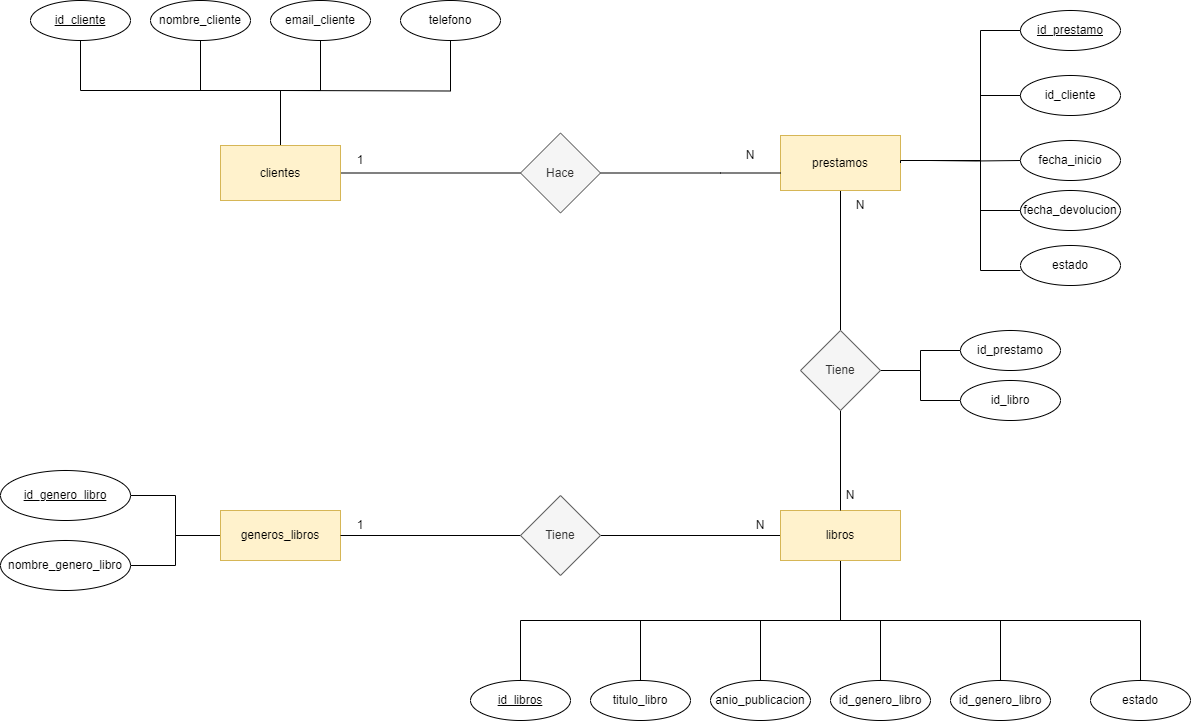

The diagram above was exported from draw.io. Its source (the exported page's mxGraphModel, read from the mxfile embedded in the PNG):
<mxGraphModel dx="2620" dy="975" grid="1" gridSize="10" guides="1" tooltips="1" connect="1" arrows="1" fold="1" page="1" pageScale="1" pageWidth="827" pageHeight="1169" math="0" shadow="0">
  <root>
    <mxCell id="0" />
    <mxCell id="1" parent="0" />
    <mxCell id="qaVsM05-wcwJ-hQBsCxm-14" style="edgeStyle=orthogonalEdgeStyle;rounded=0;orthogonalLoop=1;jettySize=auto;html=1;entryX=0.5;entryY=1;entryDx=0;entryDy=0;startArrow=none;startFill=0;strokeColor=default;curved=0;endArrow=none;endFill=0;" edge="1" parent="1" target="qaVsM05-wcwJ-hQBsCxm-12">
      <mxGeometry relative="1" as="geometry">
        <mxPoint x="169.99999999999955" y="320.0000000000002" as="sourcePoint" />
        <mxPoint x="300" y="229.9999999999999" as="targetPoint" />
      </mxGeometry>
    </mxCell>
    <mxCell id="qaVsM05-wcwJ-hQBsCxm-15" style="edgeStyle=orthogonalEdgeStyle;rounded=0;orthogonalLoop=1;jettySize=auto;html=1;entryX=0.5;entryY=1;entryDx=0;entryDy=0;endArrow=none;endFill=0;" edge="1" parent="1">
      <mxGeometry relative="1" as="geometry">
        <mxPoint x="170" y="370" as="sourcePoint" />
        <mxPoint x="90" y="270" as="targetPoint" />
        <Array as="points">
          <mxPoint x="90" y="320" />
        </Array>
      </mxGeometry>
    </mxCell>
    <mxCell id="qaVsM05-wcwJ-hQBsCxm-16" style="edgeStyle=orthogonalEdgeStyle;rounded=0;orthogonalLoop=1;jettySize=auto;html=1;exitX=0.5;exitY=0;exitDx=0;exitDy=0;entryX=0.5;entryY=1;entryDx=0;entryDy=0;endArrow=none;endFill=0;" edge="1" parent="1" source="qaVsM05-wcwJ-hQBsCxm-33" target="qaVsM05-wcwJ-hQBsCxm-11">
      <mxGeometry relative="1" as="geometry">
        <mxPoint x="170" y="370" as="sourcePoint" />
        <Array as="points">
          <mxPoint x="170" y="320" />
          <mxPoint x="210" y="320" />
        </Array>
      </mxGeometry>
    </mxCell>
    <mxCell id="qaVsM05-wcwJ-hQBsCxm-28" style="edgeStyle=orthogonalEdgeStyle;rounded=0;orthogonalLoop=1;jettySize=auto;html=1;exitX=1;exitY=0.5;exitDx=0;exitDy=0;entryX=0;entryY=0.5;entryDx=0;entryDy=0;endArrow=none;endFill=0;" edge="1" parent="1" target="qaVsM05-wcwJ-hQBsCxm-21">
      <mxGeometry relative="1" as="geometry">
        <mxPoint x="820" y="390" as="sourcePoint" />
      </mxGeometry>
    </mxCell>
    <mxCell id="qaVsM05-wcwJ-hQBsCxm-9" value="&lt;u&gt;id_cliente&lt;/u&gt;" style="ellipse;whiteSpace=wrap;html=1;" vertex="1" parent="1">
      <mxGeometry x="-80" y="230" width="100" height="40" as="geometry" />
    </mxCell>
    <mxCell id="qaVsM05-wcwJ-hQBsCxm-10" value="nombre_cliente" style="ellipse;whiteSpace=wrap;html=1;" vertex="1" parent="1">
      <mxGeometry x="40" y="230" width="100" height="40" as="geometry" />
    </mxCell>
    <mxCell id="qaVsM05-wcwJ-hQBsCxm-11" value="email_cliente" style="ellipse;whiteSpace=wrap;html=1;" vertex="1" parent="1">
      <mxGeometry x="160" y="230" width="100" height="40" as="geometry" />
    </mxCell>
    <mxCell id="qaVsM05-wcwJ-hQBsCxm-12" value="telefono" style="ellipse;whiteSpace=wrap;html=1;" vertex="1" parent="1">
      <mxGeometry x="290" y="230" width="100" height="40" as="geometry" />
    </mxCell>
    <mxCell id="qaVsM05-wcwJ-hQBsCxm-19" value="&lt;u&gt;id_prestamo&lt;/u&gt;" style="ellipse;whiteSpace=wrap;html=1;" vertex="1" parent="1">
      <mxGeometry x="910" y="240" width="100" height="40" as="geometry" />
    </mxCell>
    <mxCell id="qaVsM05-wcwJ-hQBsCxm-20" value="id_cliente" style="ellipse;whiteSpace=wrap;html=1;" vertex="1" parent="1">
      <mxGeometry x="910" y="305" width="100" height="40" as="geometry" />
    </mxCell>
    <mxCell id="qaVsM05-wcwJ-hQBsCxm-21" value="fecha_inicio" style="ellipse;whiteSpace=wrap;html=1;" vertex="1" parent="1">
      <mxGeometry x="910" y="370" width="100" height="40" as="geometry" />
    </mxCell>
    <mxCell id="qaVsM05-wcwJ-hQBsCxm-22" value="fecha_devolucion" style="ellipse;whiteSpace=wrap;html=1;" vertex="1" parent="1">
      <mxGeometry x="910" y="420" width="100" height="40" as="geometry" />
    </mxCell>
    <mxCell id="qaVsM05-wcwJ-hQBsCxm-23" value="estado" style="ellipse;whiteSpace=wrap;html=1;" vertex="1" parent="1">
      <mxGeometry x="910" y="475" width="100" height="40" as="geometry" />
    </mxCell>
    <mxCell id="qaVsM05-wcwJ-hQBsCxm-59" style="edgeStyle=orthogonalEdgeStyle;rounded=0;orthogonalLoop=1;jettySize=auto;html=1;entryX=0;entryY=0.5;entryDx=0;entryDy=0;endArrow=none;endFill=0;" edge="1" parent="1" source="qaVsM05-wcwJ-hQBsCxm-33" target="qaVsM05-wcwJ-hQBsCxm-60">
      <mxGeometry relative="1" as="geometry">
        <mxPoint x="380" y="402.5" as="targetPoint" />
      </mxGeometry>
    </mxCell>
    <mxCell id="qaVsM05-wcwJ-hQBsCxm-81" style="edgeStyle=orthogonalEdgeStyle;rounded=0;orthogonalLoop=1;jettySize=auto;html=1;entryX=0.5;entryY=1;entryDx=0;entryDy=0;endArrow=none;endFill=0;" edge="1" parent="1" source="qaVsM05-wcwJ-hQBsCxm-33" target="qaVsM05-wcwJ-hQBsCxm-9">
      <mxGeometry relative="1" as="geometry">
        <Array as="points">
          <mxPoint x="170" y="320" />
          <mxPoint x="-30" y="320" />
        </Array>
      </mxGeometry>
    </mxCell>
    <mxCell id="qaVsM05-wcwJ-hQBsCxm-33" value="clientes" style="rounded=0;whiteSpace=wrap;html=1;fillColor=#fff2cc;strokeColor=#d6b656;" vertex="1" parent="1">
      <mxGeometry x="110" y="375" width="120" height="55" as="geometry" />
    </mxCell>
    <mxCell id="qaVsM05-wcwJ-hQBsCxm-57" style="edgeStyle=orthogonalEdgeStyle;rounded=0;orthogonalLoop=1;jettySize=auto;html=1;exitX=0;exitY=0.5;exitDx=0;exitDy=0;entryX=1;entryY=0.5;entryDx=0;entryDy=0;endArrow=none;endFill=0;" edge="1" parent="1" source="qaVsM05-wcwJ-hQBsCxm-35" target="qaVsM05-wcwJ-hQBsCxm-55">
      <mxGeometry relative="1" as="geometry" />
    </mxCell>
    <mxCell id="qaVsM05-wcwJ-hQBsCxm-58" style="edgeStyle=orthogonalEdgeStyle;rounded=0;orthogonalLoop=1;jettySize=auto;html=1;exitX=0;exitY=0.5;exitDx=0;exitDy=0;entryX=1;entryY=0.5;entryDx=0;entryDy=0;endArrow=none;endFill=0;" edge="1" parent="1" source="qaVsM05-wcwJ-hQBsCxm-35" target="qaVsM05-wcwJ-hQBsCxm-56">
      <mxGeometry relative="1" as="geometry">
        <mxPoint x="20" y="804.9999999999998" as="targetPoint" />
      </mxGeometry>
    </mxCell>
    <mxCell id="qaVsM05-wcwJ-hQBsCxm-35" value="generos_libros" style="rounded=0;whiteSpace=wrap;html=1;fillColor=#fff2cc;strokeColor=#d6b656;" vertex="1" parent="1">
      <mxGeometry x="110" y="740" width="120" height="50" as="geometry" />
    </mxCell>
    <mxCell id="qaVsM05-wcwJ-hQBsCxm-38" style="edgeStyle=orthogonalEdgeStyle;rounded=0;orthogonalLoop=1;jettySize=auto;html=1;exitX=1;exitY=0.5;exitDx=0;exitDy=0;entryX=0;entryY=0.5;entryDx=0;entryDy=0;endArrow=none;endFill=0;" edge="1" parent="1" source="qaVsM05-wcwJ-hQBsCxm-36" target="qaVsM05-wcwJ-hQBsCxm-22">
      <mxGeometry relative="1" as="geometry">
        <mxPoint x="910" y="450" as="targetPoint" />
        <Array as="points">
          <mxPoint x="790" y="390" />
          <mxPoint x="870" y="390" />
          <mxPoint x="870" y="440" />
        </Array>
      </mxGeometry>
    </mxCell>
    <mxCell id="qaVsM05-wcwJ-hQBsCxm-41" style="edgeStyle=orthogonalEdgeStyle;rounded=0;orthogonalLoop=1;jettySize=auto;html=1;exitX=1;exitY=0.5;exitDx=0;exitDy=0;entryX=0;entryY=0.5;entryDx=0;entryDy=0;endArrow=none;endFill=0;" edge="1" parent="1" source="qaVsM05-wcwJ-hQBsCxm-36" target="qaVsM05-wcwJ-hQBsCxm-20">
      <mxGeometry relative="1" as="geometry">
        <Array as="points">
          <mxPoint x="870" y="390" />
          <mxPoint x="870" y="325" />
        </Array>
      </mxGeometry>
    </mxCell>
    <mxCell id="qaVsM05-wcwJ-hQBsCxm-42" style="edgeStyle=orthogonalEdgeStyle;rounded=0;orthogonalLoop=1;jettySize=auto;html=1;exitX=1;exitY=0.5;exitDx=0;exitDy=0;entryX=0;entryY=0.5;entryDx=0;entryDy=0;endArrow=none;endFill=0;" edge="1" parent="1" source="qaVsM05-wcwJ-hQBsCxm-36" target="qaVsM05-wcwJ-hQBsCxm-19">
      <mxGeometry relative="1" as="geometry">
        <Array as="points">
          <mxPoint x="870" y="390" />
          <mxPoint x="870" y="260" />
        </Array>
      </mxGeometry>
    </mxCell>
    <mxCell id="qaVsM05-wcwJ-hQBsCxm-62" style="edgeStyle=orthogonalEdgeStyle;rounded=0;orthogonalLoop=1;jettySize=auto;html=1;endArrow=none;endFill=0;entryX=0.5;entryY=0;entryDx=0;entryDy=0;" edge="1" parent="1" source="qaVsM05-wcwJ-hQBsCxm-36" target="qaVsM05-wcwJ-hQBsCxm-63">
      <mxGeometry relative="1" as="geometry">
        <mxPoint x="730" y="560" as="targetPoint" />
      </mxGeometry>
    </mxCell>
    <mxCell id="qaVsM05-wcwJ-hQBsCxm-36" value="prestamos" style="rounded=0;whiteSpace=wrap;html=1;fillColor=#fff2cc;strokeColor=#d6b656;" vertex="1" parent="1">
      <mxGeometry x="670" y="365" width="120" height="55" as="geometry" />
    </mxCell>
    <mxCell id="qaVsM05-wcwJ-hQBsCxm-49" style="edgeStyle=orthogonalEdgeStyle;rounded=0;orthogonalLoop=1;jettySize=auto;html=1;entryX=0.5;entryY=0;entryDx=0;entryDy=0;endArrow=none;endFill=0;" edge="1" parent="1" source="qaVsM05-wcwJ-hQBsCxm-37" target="qaVsM05-wcwJ-hQBsCxm-43">
      <mxGeometry relative="1" as="geometry">
        <Array as="points">
          <mxPoint x="730" y="850" />
          <mxPoint x="410" y="850" />
        </Array>
      </mxGeometry>
    </mxCell>
    <mxCell id="qaVsM05-wcwJ-hQBsCxm-50" style="edgeStyle=orthogonalEdgeStyle;rounded=0;orthogonalLoop=1;jettySize=auto;html=1;exitX=0.5;exitY=1;exitDx=0;exitDy=0;endArrow=none;endFill=0;" edge="1" parent="1" source="qaVsM05-wcwJ-hQBsCxm-37" target="qaVsM05-wcwJ-hQBsCxm-44">
      <mxGeometry relative="1" as="geometry">
        <Array as="points">
          <mxPoint x="730" y="850" />
          <mxPoint x="530" y="850" />
        </Array>
      </mxGeometry>
    </mxCell>
    <mxCell id="qaVsM05-wcwJ-hQBsCxm-51" style="edgeStyle=orthogonalEdgeStyle;rounded=0;orthogonalLoop=1;jettySize=auto;html=1;exitX=0.5;exitY=1;exitDx=0;exitDy=0;entryX=0.5;entryY=0;entryDx=0;entryDy=0;endArrow=none;endFill=0;" edge="1" parent="1" source="qaVsM05-wcwJ-hQBsCxm-37" target="qaVsM05-wcwJ-hQBsCxm-45">
      <mxGeometry relative="1" as="geometry">
        <Array as="points">
          <mxPoint x="730" y="850" />
          <mxPoint x="650" y="850" />
        </Array>
      </mxGeometry>
    </mxCell>
    <mxCell id="qaVsM05-wcwJ-hQBsCxm-52" style="edgeStyle=orthogonalEdgeStyle;rounded=0;orthogonalLoop=1;jettySize=auto;html=1;exitX=0.5;exitY=1;exitDx=0;exitDy=0;endArrow=none;endFill=0;" edge="1" parent="1" source="qaVsM05-wcwJ-hQBsCxm-37" target="qaVsM05-wcwJ-hQBsCxm-46">
      <mxGeometry relative="1" as="geometry">
        <Array as="points">
          <mxPoint x="730" y="850" />
          <mxPoint x="770" y="850" />
        </Array>
      </mxGeometry>
    </mxCell>
    <mxCell id="qaVsM05-wcwJ-hQBsCxm-53" style="edgeStyle=orthogonalEdgeStyle;rounded=0;orthogonalLoop=1;jettySize=auto;html=1;exitX=0.5;exitY=1;exitDx=0;exitDy=0;endArrow=none;endFill=0;" edge="1" parent="1" source="qaVsM05-wcwJ-hQBsCxm-37" target="qaVsM05-wcwJ-hQBsCxm-47">
      <mxGeometry relative="1" as="geometry">
        <Array as="points">
          <mxPoint x="730" y="850" />
          <mxPoint x="890" y="850" />
        </Array>
      </mxGeometry>
    </mxCell>
    <mxCell id="qaVsM05-wcwJ-hQBsCxm-54" style="edgeStyle=orthogonalEdgeStyle;rounded=0;orthogonalLoop=1;jettySize=auto;html=1;exitX=0.5;exitY=1;exitDx=0;exitDy=0;entryX=0.5;entryY=0;entryDx=0;entryDy=0;endArrow=none;endFill=0;" edge="1" parent="1" source="qaVsM05-wcwJ-hQBsCxm-37" target="qaVsM05-wcwJ-hQBsCxm-48">
      <mxGeometry relative="1" as="geometry">
        <Array as="points">
          <mxPoint x="730" y="850" />
          <mxPoint x="1030" y="850" />
        </Array>
      </mxGeometry>
    </mxCell>
    <mxCell id="qaVsM05-wcwJ-hQBsCxm-66" style="edgeStyle=orthogonalEdgeStyle;rounded=0;orthogonalLoop=1;jettySize=auto;html=1;entryX=1;entryY=0.5;entryDx=0;entryDy=0;endArrow=none;endFill=0;" edge="1" parent="1" source="qaVsM05-wcwJ-hQBsCxm-37" target="qaVsM05-wcwJ-hQBsCxm-65">
      <mxGeometry relative="1" as="geometry" />
    </mxCell>
    <mxCell id="qaVsM05-wcwJ-hQBsCxm-37" value="libros" style="rounded=0;whiteSpace=wrap;html=1;fillColor=#fff2cc;strokeColor=#d6b656;" vertex="1" parent="1">
      <mxGeometry x="670" y="740" width="120" height="50" as="geometry" />
    </mxCell>
    <mxCell id="qaVsM05-wcwJ-hQBsCxm-40" style="edgeStyle=orthogonalEdgeStyle;rounded=0;orthogonalLoop=1;jettySize=auto;html=1;exitX=1;exitY=0.5;exitDx=0;exitDy=0;entryX=0;entryY=0.625;entryDx=0;entryDy=0;entryPerimeter=0;endArrow=none;endFill=0;" edge="1" parent="1" source="qaVsM05-wcwJ-hQBsCxm-36" target="qaVsM05-wcwJ-hQBsCxm-23">
      <mxGeometry relative="1" as="geometry">
        <Array as="points">
          <mxPoint x="790" y="390" />
          <mxPoint x="870" y="390" />
          <mxPoint x="870" y="500" />
        </Array>
      </mxGeometry>
    </mxCell>
    <mxCell id="qaVsM05-wcwJ-hQBsCxm-43" value="&lt;u&gt;id_libros&lt;/u&gt;" style="ellipse;whiteSpace=wrap;html=1;" vertex="1" parent="1">
      <mxGeometry x="360" y="910" width="100" height="40" as="geometry" />
    </mxCell>
    <mxCell id="qaVsM05-wcwJ-hQBsCxm-44" value="titulo_libro" style="ellipse;whiteSpace=wrap;html=1;" vertex="1" parent="1">
      <mxGeometry x="480" y="910" width="100" height="40" as="geometry" />
    </mxCell>
    <mxCell id="qaVsM05-wcwJ-hQBsCxm-45" value="anio_publicacion" style="ellipse;whiteSpace=wrap;html=1;" vertex="1" parent="1">
      <mxGeometry x="600" y="910" width="100" height="40" as="geometry" />
    </mxCell>
    <mxCell id="qaVsM05-wcwJ-hQBsCxm-46" value="id_genero_libro" style="ellipse;whiteSpace=wrap;html=1;" vertex="1" parent="1">
      <mxGeometry x="720" y="910" width="100" height="40" as="geometry" />
    </mxCell>
    <mxCell id="qaVsM05-wcwJ-hQBsCxm-47" value="id_genero_libro" style="ellipse;whiteSpace=wrap;html=1;" vertex="1" parent="1">
      <mxGeometry x="840" y="910" width="100" height="40" as="geometry" />
    </mxCell>
    <mxCell id="qaVsM05-wcwJ-hQBsCxm-48" value="estado" style="ellipse;whiteSpace=wrap;html=1;" vertex="1" parent="1">
      <mxGeometry x="980" y="910" width="100" height="40" as="geometry" />
    </mxCell>
    <mxCell id="qaVsM05-wcwJ-hQBsCxm-55" value="&lt;u&gt;id_genero_libro&lt;/u&gt;" style="ellipse;whiteSpace=wrap;html=1;" vertex="1" parent="1">
      <mxGeometry x="-110" y="700" width="130" height="50" as="geometry" />
    </mxCell>
    <mxCell id="qaVsM05-wcwJ-hQBsCxm-56" value="nombre_genero_libro" style="ellipse;whiteSpace=wrap;html=1;" vertex="1" parent="1">
      <mxGeometry x="-110" y="770" width="130" height="50" as="geometry" />
    </mxCell>
    <mxCell id="qaVsM05-wcwJ-hQBsCxm-61" style="edgeStyle=orthogonalEdgeStyle;rounded=0;orthogonalLoop=1;jettySize=auto;html=1;endArrow=none;endFill=0;" edge="1" parent="1" source="qaVsM05-wcwJ-hQBsCxm-60" target="qaVsM05-wcwJ-hQBsCxm-36">
      <mxGeometry relative="1" as="geometry">
        <Array as="points">
          <mxPoint x="610" y="403" />
          <mxPoint x="610" y="403" />
        </Array>
      </mxGeometry>
    </mxCell>
    <mxCell id="qaVsM05-wcwJ-hQBsCxm-60" value="Hace" style="rhombus;whiteSpace=wrap;html=1;fillColor=#f5f5f5;fontColor=#333333;strokeColor=#666666;" vertex="1" parent="1">
      <mxGeometry x="410" y="362.5" width="80" height="80" as="geometry" />
    </mxCell>
    <mxCell id="qaVsM05-wcwJ-hQBsCxm-64" style="edgeStyle=orthogonalEdgeStyle;rounded=0;orthogonalLoop=1;jettySize=auto;html=1;exitX=0.5;exitY=1;exitDx=0;exitDy=0;endArrow=none;endFill=0;" edge="1" parent="1" source="qaVsM05-wcwJ-hQBsCxm-63" target="qaVsM05-wcwJ-hQBsCxm-37">
      <mxGeometry relative="1" as="geometry" />
    </mxCell>
    <mxCell id="qaVsM05-wcwJ-hQBsCxm-77" style="edgeStyle=orthogonalEdgeStyle;rounded=0;orthogonalLoop=1;jettySize=auto;html=1;exitX=1;exitY=0.5;exitDx=0;exitDy=0;entryX=0;entryY=0.5;entryDx=0;entryDy=0;endArrow=none;endFill=0;" edge="1" parent="1" source="qaVsM05-wcwJ-hQBsCxm-63" target="qaVsM05-wcwJ-hQBsCxm-74">
      <mxGeometry relative="1" as="geometry" />
    </mxCell>
    <mxCell id="qaVsM05-wcwJ-hQBsCxm-78" style="edgeStyle=orthogonalEdgeStyle;rounded=0;orthogonalLoop=1;jettySize=auto;html=1;exitX=1;exitY=0.5;exitDx=0;exitDy=0;entryX=0;entryY=0.5;entryDx=0;entryDy=0;endArrow=none;endFill=0;" edge="1" parent="1" source="qaVsM05-wcwJ-hQBsCxm-63" target="qaVsM05-wcwJ-hQBsCxm-75">
      <mxGeometry relative="1" as="geometry" />
    </mxCell>
    <mxCell id="qaVsM05-wcwJ-hQBsCxm-63" value="Tiene" style="rhombus;whiteSpace=wrap;html=1;fillColor=#f5f5f5;fontColor=#333333;strokeColor=#666666;" vertex="1" parent="1">
      <mxGeometry x="690" y="560" width="80" height="80" as="geometry" />
    </mxCell>
    <mxCell id="qaVsM05-wcwJ-hQBsCxm-67" style="edgeStyle=orthogonalEdgeStyle;rounded=0;orthogonalLoop=1;jettySize=auto;html=1;entryX=1;entryY=0.5;entryDx=0;entryDy=0;endArrow=none;endFill=0;" edge="1" parent="1" source="qaVsM05-wcwJ-hQBsCxm-65" target="qaVsM05-wcwJ-hQBsCxm-35">
      <mxGeometry relative="1" as="geometry" />
    </mxCell>
    <mxCell id="qaVsM05-wcwJ-hQBsCxm-65" value="Tiene" style="rhombus;whiteSpace=wrap;html=1;fillColor=#f5f5f5;fontColor=#333333;strokeColor=#666666;" vertex="1" parent="1">
      <mxGeometry x="410" y="725" width="80" height="80" as="geometry" />
    </mxCell>
    <mxCell id="qaVsM05-wcwJ-hQBsCxm-68" value="1" style="text;html=1;align=center;verticalAlign=middle;whiteSpace=wrap;rounded=0;" vertex="1" parent="1">
      <mxGeometry x="220" y="375" width="60" height="30" as="geometry" />
    </mxCell>
    <mxCell id="qaVsM05-wcwJ-hQBsCxm-69" value="N" style="text;html=1;align=center;verticalAlign=middle;whiteSpace=wrap;rounded=0;" vertex="1" parent="1">
      <mxGeometry x="610" y="370" width="60" height="30" as="geometry" />
    </mxCell>
    <mxCell id="qaVsM05-wcwJ-hQBsCxm-70" value="N" style="text;html=1;align=center;verticalAlign=middle;whiteSpace=wrap;rounded=0;" vertex="1" parent="1">
      <mxGeometry x="720" y="420" width="60" height="30" as="geometry" />
    </mxCell>
    <mxCell id="qaVsM05-wcwJ-hQBsCxm-71" value="N" style="text;html=1;align=center;verticalAlign=middle;whiteSpace=wrap;rounded=0;" vertex="1" parent="1">
      <mxGeometry x="710" y="710" width="60" height="30" as="geometry" />
    </mxCell>
    <mxCell id="qaVsM05-wcwJ-hQBsCxm-74" value="id_prestamo" style="ellipse;whiteSpace=wrap;html=1;" vertex="1" parent="1">
      <mxGeometry x="850" y="560" width="100" height="40" as="geometry" />
    </mxCell>
    <mxCell id="qaVsM05-wcwJ-hQBsCxm-75" value="id_libro" style="ellipse;whiteSpace=wrap;html=1;" vertex="1" parent="1">
      <mxGeometry x="850" y="610" width="100" height="40" as="geometry" />
    </mxCell>
    <mxCell id="qaVsM05-wcwJ-hQBsCxm-79" value="N" style="text;html=1;align=center;verticalAlign=middle;whiteSpace=wrap;rounded=0;" vertex="1" parent="1">
      <mxGeometry x="620" y="740" width="60" height="30" as="geometry" />
    </mxCell>
    <mxCell id="qaVsM05-wcwJ-hQBsCxm-80" value="1" style="text;html=1;align=center;verticalAlign=middle;whiteSpace=wrap;rounded=0;" vertex="1" parent="1">
      <mxGeometry x="220" y="740" width="60" height="30" as="geometry" />
    </mxCell>
  </root>
</mxGraphModel>